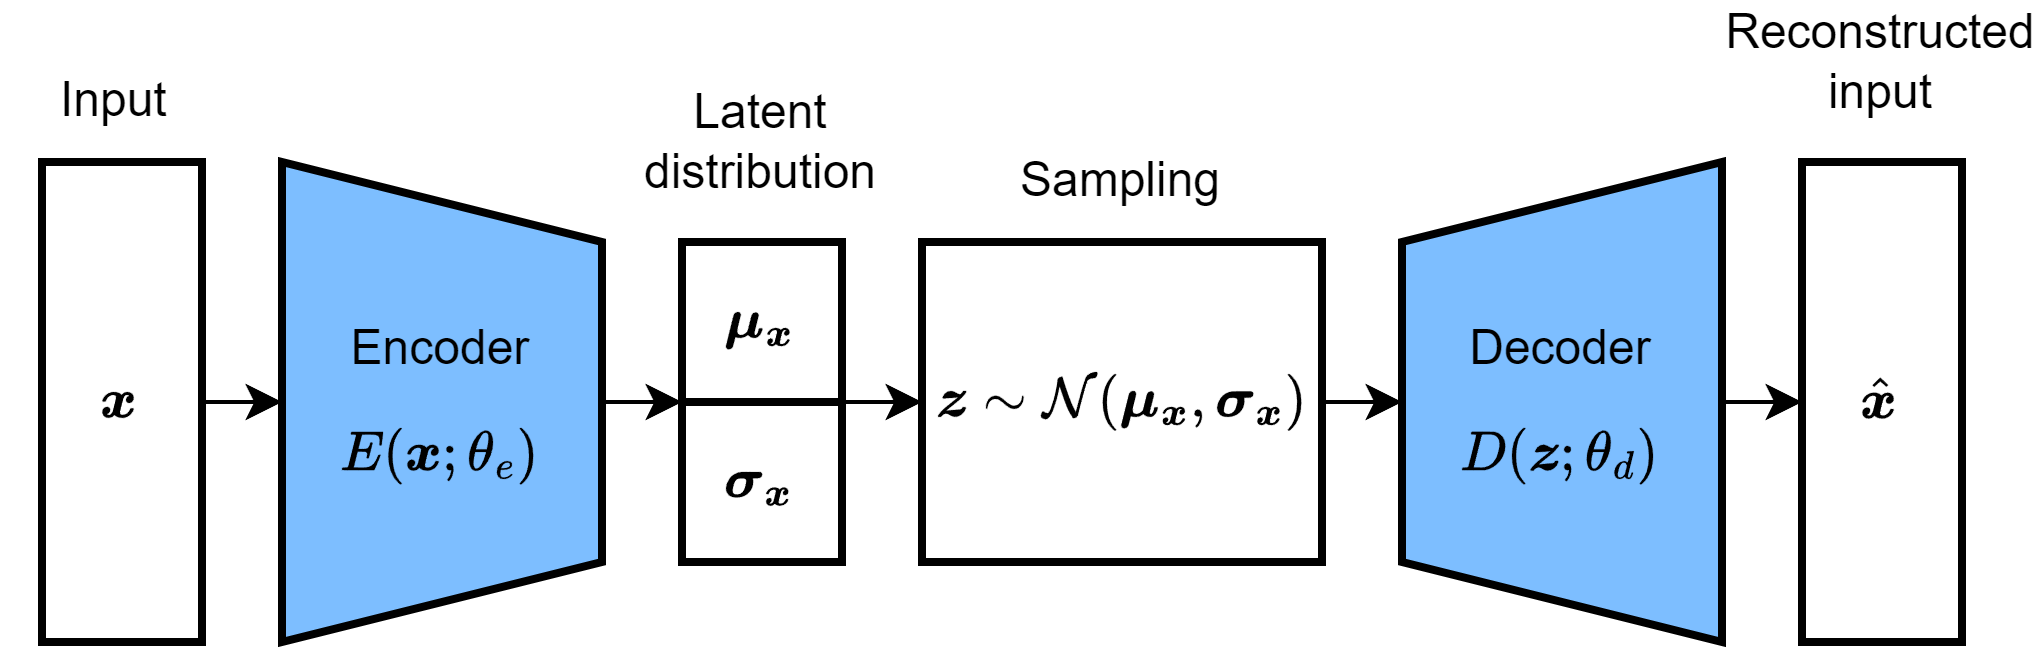

The diagram above was exported from draw.io. Its source (the exported page's mxGraphModel, read from the mxfile embedded in the PNG):
<mxGraphModel dx="614" dy="252" grid="1" gridSize="10" guides="1" tooltips="1" connect="1" arrows="1" fold="1" page="1" pageScale="1" pageWidth="827" pageHeight="1169" math="1" shadow="0">
  <root>
    <mxCell id="0" />
    <mxCell id="1" parent="0" />
    <mxCell id="HBrCxI-yjRQ66M3CV0yS-19" style="edgeStyle=orthogonalEdgeStyle;rounded=0;orthogonalLoop=1;jettySize=auto;html=1;exitX=1;exitY=0.5;exitDx=0;exitDy=0;entryX=0.5;entryY=1;entryDx=0;entryDy=0;" parent="1" source="HBrCxI-yjRQ66M3CV0yS-1" target="HBrCxI-yjRQ66M3CV0yS-2" edge="1">
      <mxGeometry relative="1" as="geometry" />
    </mxCell>
    <mxCell id="HBrCxI-yjRQ66M3CV0yS-1" value="" style="rounded=0;whiteSpace=wrap;html=1;fillColor=none;strokeWidth=2;" parent="1" vertex="1">
      <mxGeometry x="80" y="160" width="40" height="120" as="geometry" />
    </mxCell>
    <mxCell id="HBrCxI-yjRQ66M3CV0yS-29" style="edgeStyle=orthogonalEdgeStyle;rounded=0;orthogonalLoop=1;jettySize=auto;html=1;exitX=0.5;exitY=0;exitDx=0;exitDy=0;entryX=0;entryY=1;entryDx=0;entryDy=0;" parent="1" source="HBrCxI-yjRQ66M3CV0yS-2" target="HBrCxI-yjRQ66M3CV0yS-11" edge="1">
      <mxGeometry relative="1" as="geometry" />
    </mxCell>
    <mxCell id="HBrCxI-yjRQ66M3CV0yS-2" value="" style="shape=trapezoid;perimeter=trapezoidPerimeter;whiteSpace=wrap;html=1;fixedSize=1;rotation=90;fillColor=#7dbeff;strokeWidth=2;" parent="1" vertex="1">
      <mxGeometry x="120" y="180" width="120" height="80" as="geometry" />
    </mxCell>
    <mxCell id="HBrCxI-yjRQ66M3CV0yS-3" value="" style="rounded=0;whiteSpace=wrap;html=1;fillColor=none;strokeWidth=2;" parent="1" vertex="1">
      <mxGeometry x="240" y="180" width="40" height="80" as="geometry" />
    </mxCell>
    <mxCell id="HBrCxI-yjRQ66M3CV0yS-21" style="edgeStyle=orthogonalEdgeStyle;rounded=0;orthogonalLoop=1;jettySize=auto;html=1;exitX=1;exitY=0.5;exitDx=0;exitDy=0;entryX=0.5;entryY=0;entryDx=0;entryDy=0;strokeWidth=1;endArrow=classic;endFill=1;" parent="1" source="HBrCxI-yjRQ66M3CV0yS-4" target="HBrCxI-yjRQ66M3CV0yS-5" edge="1">
      <mxGeometry relative="1" as="geometry" />
    </mxCell>
    <mxCell id="HBrCxI-yjRQ66M3CV0yS-4" value="" style="rounded=0;whiteSpace=wrap;html=1;fillColor=none;strokeWidth=2;" parent="1" vertex="1">
      <mxGeometry x="300" y="180" width="100" height="80" as="geometry" />
    </mxCell>
    <mxCell id="HBrCxI-yjRQ66M3CV0yS-5" value="" style="shape=trapezoid;perimeter=trapezoidPerimeter;whiteSpace=wrap;html=1;fixedSize=1;rotation=-90;fillColor=#7DBEFF;strokeWidth=2;gradientColor=none;" parent="1" vertex="1">
      <mxGeometry x="400" y="180" width="120" height="80" as="geometry" />
    </mxCell>
    <mxCell id="HBrCxI-yjRQ66M3CV0yS-6" value="" style="rounded=0;whiteSpace=wrap;html=1;fillColor=none;strokeWidth=2;" parent="1" vertex="1">
      <mxGeometry x="520" y="160" width="40" height="120" as="geometry" />
    </mxCell>
    <mxCell id="HBrCxI-yjRQ66M3CV0yS-7" value="" style="endArrow=none;html=1;rounded=0;entryX=1;entryY=0.5;entryDx=0;entryDy=0;strokeWidth=2;" parent="1" target="HBrCxI-yjRQ66M3CV0yS-3" edge="1">
      <mxGeometry width="50" height="50" relative="1" as="geometry">
        <mxPoint x="240" y="220" as="sourcePoint" />
        <mxPoint x="290" y="170" as="targetPoint" />
      </mxGeometry>
    </mxCell>
    <mxCell id="HBrCxI-yjRQ66M3CV0yS-8" value="Encoder&lt;br&gt;$$E(\boldsymbol{x};\theta_e)$$&lt;br&gt;&lt;div&gt;&lt;div&gt;&lt;div&gt;&lt;span style=&quot;background-color: initial;&quot;&gt;&lt;br&gt;&lt;/span&gt;&lt;/div&gt;&lt;/div&gt;&lt;/div&gt;" style="text;html=1;align=center;verticalAlign=middle;whiteSpace=wrap;rounded=0;" parent="1" vertex="1">
      <mxGeometry x="150" y="225" width="60" height="30" as="geometry" />
    </mxCell>
    <mxCell id="HBrCxI-yjRQ66M3CV0yS-9" value="$$\boldsymbol{\sigma_x}$$" style="text;html=1;align=center;verticalAlign=middle;whiteSpace=wrap;rounded=0;" parent="1" vertex="1">
      <mxGeometry x="230" y="225" width="60" height="30" as="geometry" />
    </mxCell>
    <mxCell id="HBrCxI-yjRQ66M3CV0yS-10" value="$$\hat{\boldsymbol{x}}$$" style="text;html=1;align=center;verticalAlign=middle;whiteSpace=wrap;rounded=0;" parent="1" vertex="1">
      <mxGeometry x="510" y="205" width="60" height="30" as="geometry" />
    </mxCell>
    <mxCell id="HBrCxI-yjRQ66M3CV0yS-28" style="edgeStyle=orthogonalEdgeStyle;rounded=0;orthogonalLoop=1;jettySize=auto;html=1;entryX=0;entryY=0.5;entryDx=0;entryDy=0;" parent="1" source="HBrCxI-yjRQ66M3CV0yS-11" target="HBrCxI-yjRQ66M3CV0yS-4" edge="1">
      <mxGeometry relative="1" as="geometry">
        <Array as="points">
          <mxPoint x="290" y="220" />
          <mxPoint x="290" y="220" />
        </Array>
      </mxGeometry>
    </mxCell>
    <mxCell id="HBrCxI-yjRQ66M3CV0yS-11" value="$$\boldsymbol{\mu_x}$$" style="text;html=1;align=center;verticalAlign=middle;whiteSpace=wrap;rounded=0;" parent="1" vertex="1">
      <mxGeometry x="240" y="180" width="40" height="40" as="geometry" />
    </mxCell>
    <mxCell id="HBrCxI-yjRQ66M3CV0yS-12" value="$$\boldsymbol{z} \sim \mathcal{N}(\boldsymbol{\mu_x},\boldsymbol{\sigma_x})$$" style="text;html=1;align=center;verticalAlign=middle;whiteSpace=wrap;rounded=0;" parent="1" vertex="1">
      <mxGeometry x="320" y="205" width="60" height="30" as="geometry" />
    </mxCell>
    <mxCell id="HBrCxI-yjRQ66M3CV0yS-13" value="Decoder&lt;br&gt;$$D(\boldsymbol{z};\theta_d)$$&lt;br&gt;&lt;div&gt;&lt;div&gt;&lt;div&gt;&lt;span style=&quot;background-color: initial;&quot;&gt;&lt;br&gt;&lt;/span&gt;&lt;/div&gt;&lt;/div&gt;&lt;/div&gt;" style="text;html=1;align=center;verticalAlign=middle;whiteSpace=wrap;rounded=0;" parent="1" vertex="1">
      <mxGeometry x="430" y="225" width="60" height="30" as="geometry" />
    </mxCell>
    <mxCell id="HBrCxI-yjRQ66M3CV0yS-14" value="$$\boldsymbol{x}$$" style="text;html=1;align=center;verticalAlign=middle;whiteSpace=wrap;rounded=0;" parent="1" vertex="1">
      <mxGeometry x="70" y="205" width="60" height="30" as="geometry" />
    </mxCell>
    <mxCell id="HBrCxI-yjRQ66M3CV0yS-15" value="Input&amp;nbsp;" style="text;html=1;align=center;verticalAlign=middle;whiteSpace=wrap;rounded=0;" parent="1" vertex="1">
      <mxGeometry x="70" y="130" width="60" height="30" as="geometry" />
    </mxCell>
    <mxCell id="HBrCxI-yjRQ66M3CV0yS-16" value="Sampling" style="text;html=1;align=center;verticalAlign=middle;whiteSpace=wrap;rounded=0;" parent="1" vertex="1">
      <mxGeometry x="320" y="150" width="60" height="30" as="geometry" />
    </mxCell>
    <mxCell id="HBrCxI-yjRQ66M3CV0yS-17" value="Reconstructed input" style="text;html=1;align=center;verticalAlign=middle;whiteSpace=wrap;rounded=0;" parent="1" vertex="1">
      <mxGeometry x="510" y="120" width="60" height="30" as="geometry" />
    </mxCell>
    <mxCell id="HBrCxI-yjRQ66M3CV0yS-18" value="Latent distribution" style="text;html=1;align=center;verticalAlign=middle;whiteSpace=wrap;rounded=0;" parent="1" vertex="1">
      <mxGeometry x="230" y="140" width="60" height="30" as="geometry" />
    </mxCell>
    <mxCell id="HBrCxI-yjRQ66M3CV0yS-23" style="edgeStyle=orthogonalEdgeStyle;rounded=0;orthogonalLoop=1;jettySize=auto;html=1;exitX=0.5;exitY=1;exitDx=0;exitDy=0;entryX=0.167;entryY=0.507;entryDx=0;entryDy=0;entryPerimeter=0;strokeWidth=1;" parent="1" source="HBrCxI-yjRQ66M3CV0yS-5" target="HBrCxI-yjRQ66M3CV0yS-10" edge="1">
      <mxGeometry relative="1" as="geometry" />
    </mxCell>
  </root>
</mxGraphModel>